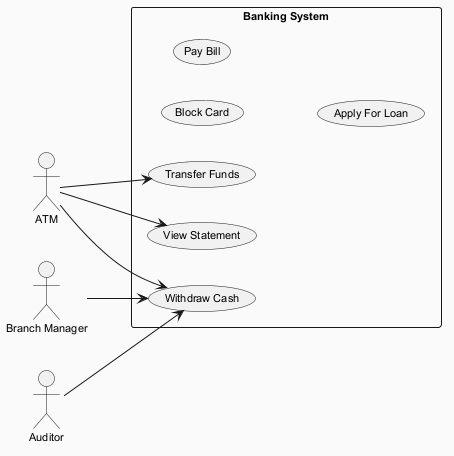

The diagram above was rendered by PlantUML. Its source (embedded in the PNG):
@startuml
skinparam backgroundColor #FAFAFA
skinparam classBackgroundColor #FFF3E0
skinparam classBorderColor #E65100
skinparam defaultFontSize 11
left to right direction
actor "ATM" as A
actor "Branch Manager" as BM
actor "Auditor" as A1
rectangle "Banking System" {
  usecase "View Statement" as UC_ViewStatement
  usecase "Block Card" as UC_BlockCard
  usecase "Pay Bill" as UC_PayBill
  usecase "Apply For Loan" as UC_ApplyForLoan
  usecase "Withdraw Cash" as UC_WithdrawCash
  usecase "Transfer Funds" as UC_TransferFunds
}
A --> UC_TransferFunds
A --> UC_ViewStatement
A --> UC_WithdrawCash
BM --> UC_WithdrawCash
A1 --> UC_WithdrawCash
@enduml